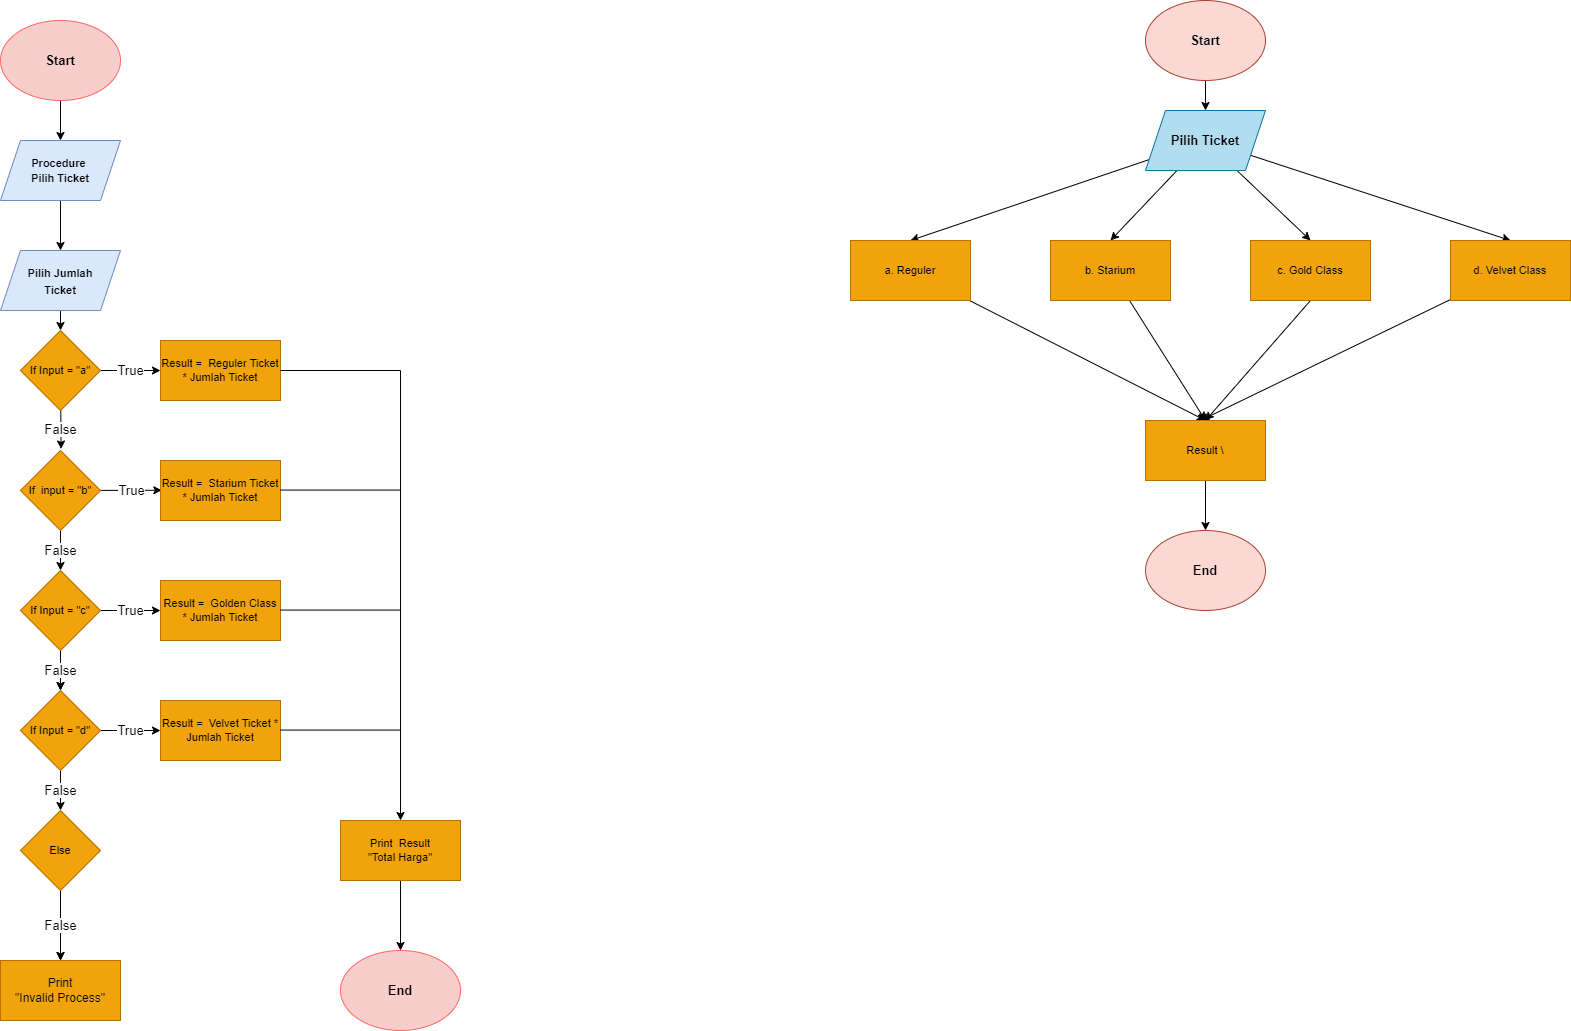

The diagram above was exported from draw.io. Its source (the exported page's mxGraphModel, read from the mxfile embedded in the PNG):
<mxGraphModel dx="537" dy="468" grid="1" gridSize="10" guides="1" tooltips="1" connect="1" arrows="1" fold="1" page="1" pageScale="1" pageWidth="850" pageHeight="1100" math="0" shadow="0">
  <root>
    <mxCell id="0" />
    <mxCell id="1" parent="0" />
    <mxCell id="2" style="edgeStyle=none;html=1;entryX=0.5;entryY=0;entryDx=0;entryDy=0;strokeColor=#FFFFFF;strokeWidth=1;shadow=0;" edge="1" parent="1" source="4" target="7">
      <mxGeometry relative="1" as="geometry" />
    </mxCell>
    <mxCell id="3" style="edgeStyle=none;sketch=0;html=1;shadow=0;labelBackgroundColor=#FFFFFF;fontSize=13;fontColor=#000000;strokeColor=#000000;strokeWidth=1;" edge="1" parent="1" source="4" target="7">
      <mxGeometry relative="1" as="geometry" />
    </mxCell>
    <mxCell id="4" value="&lt;font color=&quot;#000000&quot; size=&quot;1&quot;&gt;&lt;b style=&quot;font-size: 13px&quot;&gt;Start&lt;/b&gt;&lt;/font&gt;" style="ellipse;whiteSpace=wrap;html=1;fillColor=#f8cecc;strokeColor=#FF6666;" vertex="1" parent="1">
      <mxGeometry x="70" y="40" width="120" height="80" as="geometry" />
    </mxCell>
    <mxCell id="5" style="edgeStyle=none;html=1;fontSize=13;fontColor=#000000;strokeColor=#FFFFFF;strokeWidth=1;" edge="1" parent="1" source="7" target="10">
      <mxGeometry relative="1" as="geometry" />
    </mxCell>
    <mxCell id="6" style="edgeStyle=none;sketch=0;html=1;shadow=0;labelBackgroundColor=#FFFFFF;fontSize=13;fontColor=#000000;strokeColor=#000000;strokeWidth=1;" edge="1" parent="1" source="7" target="10">
      <mxGeometry relative="1" as="geometry" />
    </mxCell>
    <mxCell id="7" value="&lt;font style=&quot;font-size: 11px&quot;&gt;Procedure &lt;br&gt;Pilih Ticket&lt;/font&gt;" style="shape=parallelogram;perimeter=parallelogramPerimeter;whiteSpace=wrap;html=1;fixedSize=1;fillColor=#dae8fc;strokeColor=#6c8ebf;fontColor=#000000;fontStyle=1" vertex="1" parent="1">
      <mxGeometry x="70" y="160" width="120" height="60" as="geometry" />
    </mxCell>
    <mxCell id="8" value="" style="edgeStyle=none;html=1;strokeColor=#FFFFFF;strokeWidth=1;" edge="1" parent="1" source="10" target="13">
      <mxGeometry relative="1" as="geometry" />
    </mxCell>
    <mxCell id="9" style="edgeStyle=none;sketch=0;html=1;shadow=0;labelBackgroundColor=#FFFFFF;fontSize=13;fontColor=#000000;strokeColor=#000000;strokeWidth=1;" edge="1" parent="1" source="10" target="13">
      <mxGeometry relative="1" as="geometry" />
    </mxCell>
    <mxCell id="10" value="&lt;font style=&quot;font-size: 11px&quot;&gt;Pilih Jumlah&lt;br&gt;Ticket&lt;/font&gt;" style="shape=parallelogram;perimeter=parallelogramPerimeter;whiteSpace=wrap;html=1;fixedSize=1;fillColor=#dae8fc;strokeColor=#6c8ebf;fontColor=#000000;fontStyle=1;fontSize=14;" vertex="1" parent="1">
      <mxGeometry x="70" y="270" width="120" height="60" as="geometry" />
    </mxCell>
    <mxCell id="11" value="True" style="edgeStyle=none;sketch=0;html=1;shadow=0;labelBackgroundColor=#FFFFFF;fontSize=13;fontColor=#000000;strokeColor=#000000;strokeWidth=1;" edge="1" parent="1" source="13" target="14">
      <mxGeometry relative="1" as="geometry" />
    </mxCell>
    <mxCell id="12" value="False" style="edgeStyle=none;sketch=0;html=1;entryX=0.507;entryY=-0.019;entryDx=0;entryDy=0;entryPerimeter=0;shadow=0;labelBackgroundColor=#FFFFFF;fontSize=13;fontColor=#000000;strokeColor=#000000;strokeWidth=1;" edge="1" parent="1" source="13" target="17">
      <mxGeometry relative="1" as="geometry" />
    </mxCell>
    <mxCell id="13" value="If Input = &quot;a&quot;" style="rhombus;whiteSpace=wrap;html=1;fontSize=11;fontColor=#000000;strokeColor=#BD7000;fillColor=#f0a30a;" vertex="1" parent="1">
      <mxGeometry x="90" y="350" width="80" height="80" as="geometry" />
    </mxCell>
    <mxCell id="14" value="Result =&amp;nbsp; Reguler Ticket * Jumlah Ticket" style="rounded=0;whiteSpace=wrap;html=1;fontSize=11;strokeColor=#BD7000;fillColor=#f0a30a;fontColor=#000000;" vertex="1" parent="1">
      <mxGeometry x="230" y="360" width="120" height="60" as="geometry" />
    </mxCell>
    <mxCell id="15" value="True" style="edgeStyle=none;sketch=0;html=1;entryX=0.011;entryY=0.496;entryDx=0;entryDy=0;entryPerimeter=0;shadow=0;labelBackgroundColor=#FFFFFF;fontSize=13;fontColor=#000000;strokeColor=#000000;strokeWidth=1;" edge="1" parent="1" source="17" target="40">
      <mxGeometry relative="1" as="geometry" />
    </mxCell>
    <mxCell id="16" value="False" style="edgeStyle=none;sketch=0;html=1;entryX=0.5;entryY=0;entryDx=0;entryDy=0;entryPerimeter=0;shadow=0;labelBackgroundColor=#FFFFFF;fontSize=13;fontColor=#000000;strokeColor=#000000;strokeWidth=1;" edge="1" parent="1" source="17" target="21">
      <mxGeometry relative="1" as="geometry" />
    </mxCell>
    <mxCell id="17" value="If&amp;nbsp; input = &quot;b&quot;" style="rhombus;whiteSpace=wrap;html=1;fontSize=11;fontColor=#000000;strokeColor=#BD7000;fillColor=#f0a30a;" vertex="1" parent="1">
      <mxGeometry x="90" y="470" width="80" height="80" as="geometry" />
    </mxCell>
    <mxCell id="18" value="True" style="edgeStyle=none;sketch=0;html=1;shadow=0;labelBackgroundColor=#FFFFFF;fontSize=13;fontColor=#000000;strokeColor=#000000;strokeWidth=1;" edge="1" parent="1" source="21" target="41">
      <mxGeometry relative="1" as="geometry" />
    </mxCell>
    <mxCell id="19" style="edgeStyle=none;sketch=0;html=1;shadow=0;labelBackgroundColor=#FFFFFF;fontSize=13;fontColor=#000000;strokeColor=#000000;strokeWidth=1;" edge="1" parent="1" source="21" target="44">
      <mxGeometry relative="1" as="geometry" />
    </mxCell>
    <mxCell id="20" value="False" style="edgeStyle=none;sketch=0;html=1;shadow=0;labelBackgroundColor=#FFFFFF;fontSize=13;fontColor=#000000;strokeColor=#000000;strokeWidth=1;" edge="1" parent="1" source="21" target="44">
      <mxGeometry relative="1" as="geometry" />
    </mxCell>
    <mxCell id="21" value="If Input = &quot;c&quot;" style="rhombus;whiteSpace=wrap;html=1;fontSize=11;fontColor=#000000;strokeColor=#BD7000;fillColor=#f0a30a;" vertex="1" parent="1">
      <mxGeometry x="90" y="590" width="80" height="80" as="geometry" />
    </mxCell>
    <mxCell id="22" style="edgeStyle=none;html=1;entryX=0.5;entryY=0;entryDx=0;entryDy=0;fontSize=13;fontColor=#000000;" edge="1" parent="1" source="23" target="28">
      <mxGeometry relative="1" as="geometry" />
    </mxCell>
    <mxCell id="23" value="&lt;font color=&quot;#000000&quot;&gt;&lt;b style=&quot;font-size: 13px&quot;&gt;Start&lt;/b&gt;&lt;/font&gt;" style="ellipse;whiteSpace=wrap;html=1;fontSize=11;strokeColor=#ae4132;fillColor=#fad9d5;" vertex="1" parent="1">
      <mxGeometry x="1215" y="20" width="120" height="80" as="geometry" />
    </mxCell>
    <mxCell id="24" style="edgeStyle=none;html=1;fontSize=13;fontColor=#000000;entryX=0.5;entryY=0;entryDx=0;entryDy=0;" edge="1" parent="1" source="28" target="32">
      <mxGeometry relative="1" as="geometry">
        <mxPoint x="1275" y="240" as="targetPoint" />
      </mxGeometry>
    </mxCell>
    <mxCell id="25" style="edgeStyle=none;html=1;entryX=0.5;entryY=0;entryDx=0;entryDy=0;fontSize=13;fontColor=#000000;" edge="1" parent="1" source="28" target="30">
      <mxGeometry relative="1" as="geometry" />
    </mxCell>
    <mxCell id="26" style="edgeStyle=none;html=1;entryX=0.5;entryY=0;entryDx=0;entryDy=0;fontSize=13;fontColor=#000000;" edge="1" parent="1" source="28" target="34">
      <mxGeometry relative="1" as="geometry" />
    </mxCell>
    <mxCell id="27" style="edgeStyle=none;html=1;entryX=0.5;entryY=0;entryDx=0;entryDy=0;fontSize=13;fontColor=#000000;" edge="1" parent="1" source="28" target="36">
      <mxGeometry relative="1" as="geometry" />
    </mxCell>
    <mxCell id="28" value="&lt;font color=&quot;#000000&quot;&gt;&lt;b&gt;Pilih Ticket&lt;/b&gt;&lt;/font&gt;" style="shape=parallelogram;perimeter=parallelogramPerimeter;whiteSpace=wrap;html=1;fixedSize=1;fontSize=13;strokeColor=#10739e;fillColor=#b1ddf0;" vertex="1" parent="1">
      <mxGeometry x="1215" y="130" width="120" height="60" as="geometry" />
    </mxCell>
    <mxCell id="29" style="edgeStyle=none;html=1;entryX=0.5;entryY=0;entryDx=0;entryDy=0;fontSize=13;fontColor=#000000;" edge="1" parent="1" source="30" target="38">
      <mxGeometry relative="1" as="geometry" />
    </mxCell>
    <mxCell id="30" value="a. Reguler" style="rounded=0;whiteSpace=wrap;html=1;fontSize=11;strokeColor=#BD7000;fillColor=#f0a30a;fontColor=#000000;" vertex="1" parent="1">
      <mxGeometry x="920" y="260" width="120" height="60" as="geometry" />
    </mxCell>
    <mxCell id="31" style="edgeStyle=none;html=1;entryX=0.5;entryY=0;entryDx=0;entryDy=0;fontSize=13;fontColor=#000000;" edge="1" parent="1" source="32" target="38">
      <mxGeometry relative="1" as="geometry" />
    </mxCell>
    <mxCell id="32" value="b. Starium" style="rounded=0;whiteSpace=wrap;html=1;fontSize=11;strokeColor=#BD7000;fillColor=#f0a30a;fontColor=#000000;" vertex="1" parent="1">
      <mxGeometry x="1120" y="260" width="120" height="60" as="geometry" />
    </mxCell>
    <mxCell id="33" style="edgeStyle=none;html=1;exitX=0.5;exitY=1;exitDx=0;exitDy=0;entryX=0.5;entryY=0;entryDx=0;entryDy=0;fontSize=13;fontColor=#000000;" edge="1" parent="1" source="34" target="38">
      <mxGeometry relative="1" as="geometry" />
    </mxCell>
    <mxCell id="34" value="c. Gold Class" style="rounded=0;whiteSpace=wrap;html=1;fontSize=11;strokeColor=#BD7000;fillColor=#f0a30a;fontColor=#000000;" vertex="1" parent="1">
      <mxGeometry x="1320" y="260" width="120" height="60" as="geometry" />
    </mxCell>
    <mxCell id="35" style="edgeStyle=none;html=1;fontSize=13;fontColor=#000000;" edge="1" parent="1" source="36">
      <mxGeometry relative="1" as="geometry">
        <mxPoint x="1270" y="440" as="targetPoint" />
      </mxGeometry>
    </mxCell>
    <mxCell id="36" value="d. Velvet Class" style="rounded=0;whiteSpace=wrap;html=1;fontSize=11;strokeColor=#BD7000;fillColor=#f0a30a;fontColor=#000000;" vertex="1" parent="1">
      <mxGeometry x="1520" y="260" width="120" height="60" as="geometry" />
    </mxCell>
    <mxCell id="37" style="edgeStyle=none;html=1;fontSize=13;fontColor=#000000;" edge="1" parent="1" source="38" target="39">
      <mxGeometry relative="1" as="geometry" />
    </mxCell>
    <mxCell id="38" value="Result \" style="rounded=0;whiteSpace=wrap;html=1;fontSize=11;strokeColor=#BD7000;fillColor=#f0a30a;fontColor=#000000;" vertex="1" parent="1">
      <mxGeometry x="1215" y="440" width="120" height="60" as="geometry" />
    </mxCell>
    <mxCell id="39" value="&lt;font color=&quot;#000000&quot;&gt;&lt;b style=&quot;font-size: 13px&quot;&gt;End&lt;/b&gt;&lt;/font&gt;" style="ellipse;whiteSpace=wrap;html=1;fontSize=11;strokeColor=#ae4132;fillColor=#fad9d5;" vertex="1" parent="1">
      <mxGeometry x="1215" y="550" width="120" height="80" as="geometry" />
    </mxCell>
    <mxCell id="40" value="Result =&amp;nbsp; Starium Ticket * Jumlah Ticket" style="rounded=0;whiteSpace=wrap;html=1;fontSize=11;strokeColor=#BD7000;fillColor=#f0a30a;fontColor=#000000;" vertex="1" parent="1">
      <mxGeometry x="230" y="480" width="120" height="60" as="geometry" />
    </mxCell>
    <mxCell id="41" value="Result =&amp;nbsp; Golden Class * Jumlah Ticket" style="rounded=0;whiteSpace=wrap;html=1;fontSize=11;strokeColor=#BD7000;fillColor=#f0a30a;fontColor=#000000;" vertex="1" parent="1">
      <mxGeometry x="230" y="600" width="120" height="60" as="geometry" />
    </mxCell>
    <mxCell id="42" value="True" style="edgeStyle=none;sketch=0;html=1;shadow=0;labelBackgroundColor=#FFFFFF;fontSize=13;fontColor=#000000;strokeColor=#000000;strokeWidth=1;" edge="1" parent="1" source="44" target="45">
      <mxGeometry relative="1" as="geometry" />
    </mxCell>
    <mxCell id="43" value="False" style="edgeStyle=none;sketch=0;html=1;shadow=0;labelBackgroundColor=#FFFFFF;fontSize=13;fontColor=#000000;strokeColor=#000000;strokeWidth=1;" edge="1" parent="1" source="44" target="48">
      <mxGeometry relative="1" as="geometry" />
    </mxCell>
    <mxCell id="44" value="If Input = &quot;d&quot;" style="rhombus;whiteSpace=wrap;html=1;fontSize=11;fontColor=#000000;strokeColor=#BD7000;fillColor=#f0a30a;" vertex="1" parent="1">
      <mxGeometry x="90" y="710" width="80" height="80" as="geometry" />
    </mxCell>
    <mxCell id="45" value="Result =&amp;nbsp; Velvet Ticket * Jumlah Ticket" style="rounded=0;whiteSpace=wrap;html=1;fontSize=11;strokeColor=#BD7000;fillColor=#f0a30a;fontColor=#000000;" vertex="1" parent="1">
      <mxGeometry x="230" y="720" width="120" height="60" as="geometry" />
    </mxCell>
    <mxCell id="46" style="edgeStyle=none;html=1;exitX=0.5;exitY=1;exitDx=0;exitDy=0;fontSize=12;fontColor=#FFFFFF;" edge="1" parent="1" source="48" target="49">
      <mxGeometry relative="1" as="geometry" />
    </mxCell>
    <mxCell id="47" value="False" style="edgeStyle=none;sketch=0;html=1;shadow=0;labelBackgroundColor=#FFFFFF;fontSize=13;fontColor=#000000;strokeColor=#000000;strokeWidth=1;" edge="1" parent="1" source="48" target="49">
      <mxGeometry relative="1" as="geometry" />
    </mxCell>
    <mxCell id="48" value="Else" style="rhombus;whiteSpace=wrap;html=1;fontSize=11;fontColor=#000000;strokeColor=#BD7000;fillColor=#f0a30a;" vertex="1" parent="1">
      <mxGeometry x="90" y="830" width="80" height="80" as="geometry" />
    </mxCell>
    <mxCell id="49" value="&lt;font style=&quot;font-size: 12px&quot;&gt;Print&lt;br&gt;&quot;Invalid Process&quot;&lt;/font&gt;" style="rounded=0;whiteSpace=wrap;html=1;fontSize=11;strokeColor=#BD7000;fillColor=#f0a30a;fontColor=#000000;" vertex="1" parent="1">
      <mxGeometry x="70" y="980" width="120" height="60" as="geometry" />
    </mxCell>
    <mxCell id="50" style="edgeStyle=none;html=1;fontSize=12;fontColor=#FFFFFF;" edge="1" parent="1" source="51" target="57">
      <mxGeometry relative="1" as="geometry" />
    </mxCell>
    <mxCell id="51" value="Print&amp;nbsp; Result&lt;br&gt;&quot;Total Harga&quot;" style="rounded=0;whiteSpace=wrap;html=1;fontSize=11;strokeColor=#BD7000;fillColor=#f0a30a;fontColor=#000000;" vertex="1" parent="1">
      <mxGeometry x="410" y="840" width="120" height="60" as="geometry" />
    </mxCell>
    <mxCell id="52" value="" style="endArrow=none;html=1;fontSize=12;fontColor=#FFFFFF;exitX=1;exitY=0.5;exitDx=0;exitDy=0;" edge="1" parent="1" source="14">
      <mxGeometry width="50" height="50" relative="1" as="geometry">
        <mxPoint x="430" y="410" as="sourcePoint" />
        <mxPoint x="470" y="390" as="targetPoint" />
      </mxGeometry>
    </mxCell>
    <mxCell id="53" value="" style="endArrow=none;html=1;fontSize=12;fontColor=#FFFFFF;exitX=1;exitY=0.5;exitDx=0;exitDy=0;" edge="1" parent="1">
      <mxGeometry width="50" height="50" relative="1" as="geometry">
        <mxPoint x="350" y="509.54999999999995" as="sourcePoint" />
        <mxPoint x="470" y="509.54999999999995" as="targetPoint" />
      </mxGeometry>
    </mxCell>
    <mxCell id="54" value="" style="endArrow=none;html=1;fontSize=12;fontColor=#FFFFFF;exitX=1;exitY=0.5;exitDx=0;exitDy=0;" edge="1" parent="1">
      <mxGeometry width="50" height="50" relative="1" as="geometry">
        <mxPoint x="350" y="629.55" as="sourcePoint" />
        <mxPoint x="470" y="629.55" as="targetPoint" />
      </mxGeometry>
    </mxCell>
    <mxCell id="55" value="" style="endArrow=none;html=1;fontSize=12;fontColor=#FFFFFF;exitX=1;exitY=0.5;exitDx=0;exitDy=0;" edge="1" parent="1">
      <mxGeometry width="50" height="50" relative="1" as="geometry">
        <mxPoint x="350" y="749.55" as="sourcePoint" />
        <mxPoint x="470" y="749.55" as="targetPoint" />
      </mxGeometry>
    </mxCell>
    <mxCell id="56" value="" style="endArrow=classic;html=1;fontSize=12;fontColor=#FFFFFF;entryX=0.5;entryY=0;entryDx=0;entryDy=0;sketch=0;" edge="1" parent="1" target="51">
      <mxGeometry width="50" height="50" relative="1" as="geometry">
        <mxPoint x="470" y="390" as="sourcePoint" />
        <mxPoint x="430" y="640" as="targetPoint" />
      </mxGeometry>
    </mxCell>
    <mxCell id="57" value="&lt;font color=&quot;#000000&quot; size=&quot;1&quot;&gt;&lt;b style=&quot;font-size: 13px&quot;&gt;End&lt;/b&gt;&lt;/font&gt;" style="ellipse;whiteSpace=wrap;html=1;fillColor=#f8cecc;strokeColor=#FF6666;" vertex="1" parent="1">
      <mxGeometry x="410" y="970" width="120" height="80" as="geometry" />
    </mxCell>
  </root>
</mxGraphModel>